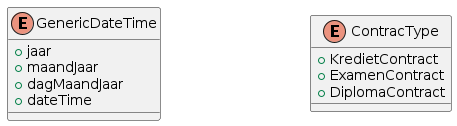

The diagram above was rendered by PlantUML. Its source (embedded in the PNG):
@startuml
skinparam nodesep 150
skinparam linetype ortho
allowmixing


enum GenericDateTime{
    + jaar  
    + maandJaar
    + dagMaandJaar
    + dateTime
}
enum ContracType {
    + KredietContract
    + ExamenContract
    + DiplomaContract
}



@enduml